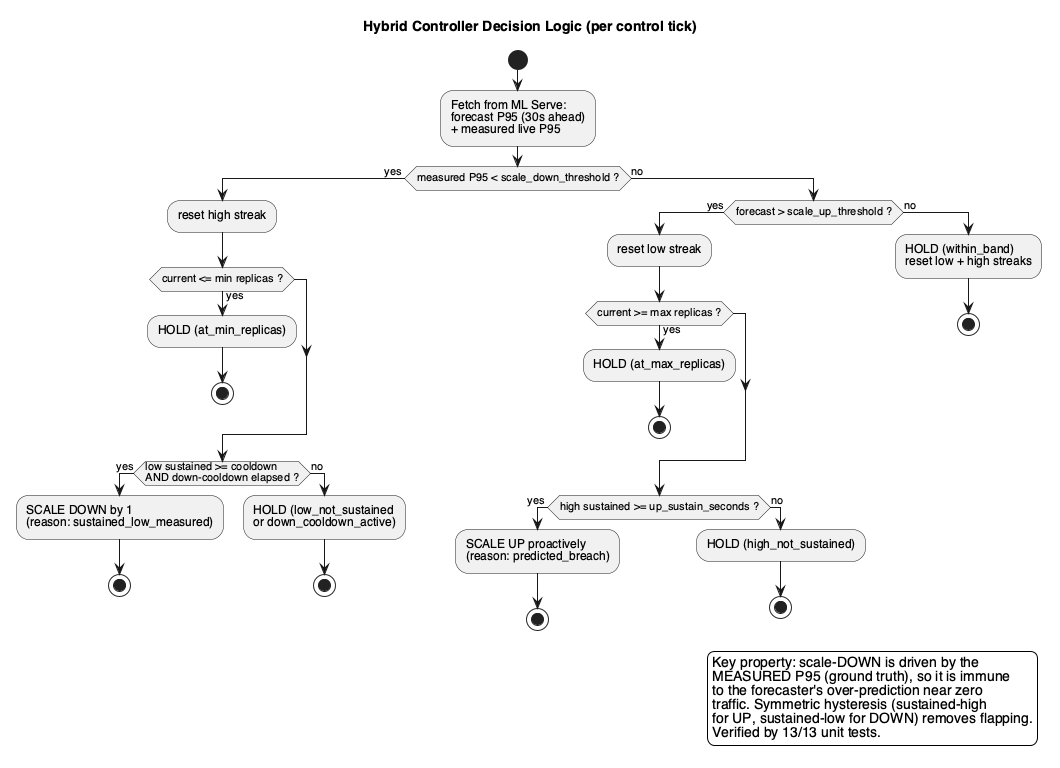

The diagram above was rendered by PlantUML. Its source (embedded in the PNG):
@startuml 07_hybrid_controller_flow
' Activity/flowchart — Hybrid Controller decision logic (the contribution)
skinparam backgroundColor #FFFFFF
skinparam shadowing false
skinparam defaultFontName "Helvetica"
title Hybrid Controller Decision Logic (per control tick)

start
:Fetch from ML Serve:\nforecast P95 (30s ahead)\n+ measured live P95;

if (measured P95 < scale_down_threshold ?) then (yes )
  :reset high streak;
  if (current <= min replicas ?) then (yes)
    :HOLD (at_min_replicas);
    stop
  endif
  if (low sustained >= cooldown\nAND down-cooldown elapsed ?) then (yes)
    :SCALE DOWN by 1\n(reason: sustained_low_measured);
    stop
  else (no)
    :HOLD (low_not_sustained\nor down_cooldown_active);
    stop
  endif
else (no)
  if (forecast > scale_up_threshold ?) then (yes)
    :reset low streak;
    if (current >= max replicas ?) then (yes)
      :HOLD (at_max_replicas);
      stop
    endif
    if (high sustained >= up_sustain_seconds ?) then (yes )
      :SCALE UP proactively\n(reason: predicted_breach);
      stop
    else (no)
      :HOLD (high_not_sustained);
      stop
    endif
  else (no)
    :HOLD (within_band)\nreset low + high streaks;
    stop
  endif
endif

legend right
  Key property: scale-DOWN is driven by the
  MEASURED P95 (ground truth), so it is immune
  to the forecaster's over-prediction near zero
  traffic. Symmetric hysteresis (sustained-high
  for UP, sustained-low for DOWN) removes flapping.
  Verified by 13/13 unit tests.
endlegend
@enduml